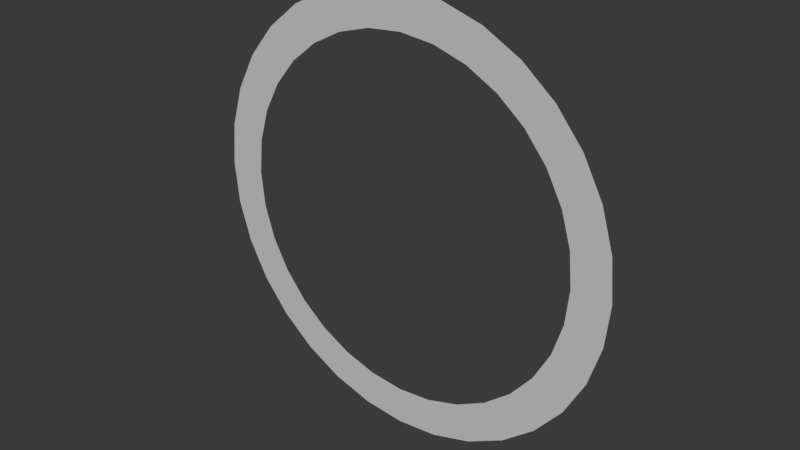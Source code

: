 # Source: PenaltyAreaBasic.blend  (saved by Blender 4.3.34; exported with 4.5.12 LTS)
import bpy
from mathutils import Matrix  # noqa: F401  (used for matrix-valued properties, if any)

bpy.ops.wm.read_factory_settings(use_empty=True)
scene = bpy.context.scene
scene.name = 'Scene'

# ---- collections
col_collection = bpy.data.collections.new('Collection'); scene.collection.children.link(col_collection)

# ---- materials (node trees are filled in below, after node groups)
mat_white = bpy.data.materials.new('White')
mat_penalty1 = bpy.data.materials.new('Penalty1')
mat_penalty2 = bpy.data.materials.new('Penalty2')
mat_penlaty3 = bpy.data.materials.new('Penlaty3')
mat_penalty4 = bpy.data.materials.new('Penalty4')

# ---- material node trees
mat_white.use_nodes = True; mat_white.node_tree.nodes.clear()
_N = mat_white.node_tree.nodes; _L = mat_white.node_tree.links
n0 = _N.new('ShaderNodeBsdfPrincipled'); n0.name = 'Principled BSDF'; n0.location = (10, 300)
n0.inputs[0].default_value = (0.712, 0.712, 0.712, 1.0)
n1 = _N.new('ShaderNodeOutputMaterial'); n1.name = 'Material Output'; n1.location = (300, 300)
_L.new(n0.outputs[0], n1.inputs[0])
n1.is_active_output = True
mat_penalty1.use_nodes = True; mat_penalty1.node_tree.nodes.clear()
_N = mat_penalty1.node_tree.nodes; _L = mat_penalty1.node_tree.links
n0 = _N.new('ShaderNodeBsdfPrincipled'); n0.name = 'Principled BSDF'; n0.location = (10, 300)
n0.inputs[0].default_value = (0.05379, 0.8003, 0.05044, 0.2)
n1 = _N.new('ShaderNodeOutputMaterial'); n1.name = 'Material Output'; n1.location = (300, 300)
_L.new(n0.outputs[0], n1.inputs[0])
n1.is_active_output = True
mat_penalty2.use_nodes = True; mat_penalty2.node_tree.nodes.clear()
_N = mat_penalty2.node_tree.nodes; _L = mat_penalty2.node_tree.links
n0 = _N.new('ShaderNodeBsdfPrincipled'); n0.name = 'Principled BSDF'; n0.location = (10, 300)
n0.inputs[0].default_value = (0.8002, 0.07063, 0.0512, 0.2)
n1 = _N.new('ShaderNodeOutputMaterial'); n1.name = 'Material Output'; n1.location = (300, 300)
_L.new(n0.outputs[0], n1.inputs[0])
n1.is_active_output = True
mat_penlaty3.use_nodes = True; mat_penlaty3.node_tree.nodes.clear()
_N = mat_penlaty3.node_tree.nodes; _L = mat_penlaty3.node_tree.links
n0 = _N.new('ShaderNodeBsdfPrincipled'); n0.name = 'Principled BSDF'; n0.location = (10, 300)
n0.inputs[0].default_value = (0.7595, 0.8002, 0.03409, 0.2)
n1 = _N.new('ShaderNodeOutputMaterial'); n1.name = 'Material Output'; n1.location = (300, 300)
_L.new(n0.outputs[0], n1.inputs[0])
n1.is_active_output = True
mat_penalty4.use_nodes = True; mat_penalty4.node_tree.nodes.clear()
_N = mat_penalty4.node_tree.nodes; _L = mat_penalty4.node_tree.links
n0 = _N.new('ShaderNodeBsdfPrincipled'); n0.name = 'Principled BSDF'; n0.location = (10, 300)
n0.inputs[0].default_value = (0.8001, 0.3251, 0.08973, 0.2)
n1 = _N.new('ShaderNodeOutputMaterial'); n1.name = 'Material Output'; n1.location = (300, 300)
_L.new(n0.outputs[0], n1.inputs[0])
n1.is_active_output = True

# ---- world
world_world = bpy.data.worlds.new('World'); scene.world = world_world
world_world.use_nodes = True; world_world.node_tree.nodes.clear()
_N = world_world.node_tree.nodes; _L = world_world.node_tree.links
n0 = _N.new('ShaderNodeOutputWorld'); n0.name = 'World Output'; n0.location = (300, 300)
n1 = _N.new('ShaderNodeBackground'); n1.name = 'Background'; n1.location = (10, 300)
n1.inputs[0].default_value = (0.05088, 0.05088, 0.05088, 1.0)
_L.new(n1.outputs[0], n0.inputs[0])
n0.is_active_output = True
world_world.color = (0.05088, 0.05088, 0.05088)
world_world.sun_shadow_jitter_overblur = 0.0

# ---- meshes
me_cylinder = bpy.data.meshes.new('Cylinder')
me_cylinder.from_pydata([(-7.5, 0.0, -5.662e-07), (-7.356, 0.0, -1.463), (-6.929, 0.0, -2.87), (-6.236, 0.0, -4.167), (-5.303, 0.0, -5.303), (-4.167, 0.0, -6.236), (-2.87, 0.0, -6.929), (-1.463, 0.0, -7.356), (8.762e-06, 0.0, -7.5), (1.463, 0.0, -7.356), (2.87, 0.0, -6.929), (4.167, 0.0, -6.236), (5.303, 0.0, -5.303), (6.236, 0.0, -4.167), (6.929, 0.0, -2.87), (7.356, 0.0, -1.463), (7.5, 0.0, 5.662e-07), (7.356, 0.0, 1.463), (6.929, 0.0, 2.87), (6.236, 0.0, 4.167), (5.303, 0.0, 5.303), (4.167, 0.0, 6.236), (2.87, 0.0, 6.929), (1.463, 0.0, 7.356), (7.63e-06, 0.0, 7.5), (-1.463, 0.0, 7.356), (-2.87, 0.0, 6.929), (-4.167, 0.0, 6.236), (-5.303, 0.0, 5.303), (-6.236, 0.0, 4.167), (-6.929, 0.0, 2.87), (-7.356, 0.0, 1.463), (-6.181, 0.0, -4.667e-07), (-6.062, 0.0, -1.206), (-5.711, 0.0, -2.365), (-5.139, 0.0, -3.434), (-4.371, 0.0, -4.371), (-3.434, 0.0, -5.139), (-2.365, 0.0, -5.711), (-1.206, 0.0, -6.062), (8.663e-06, 0.0, -6.181), (1.206, 0.0, -6.062), (2.365, 0.0, -5.711), (3.434, 0.0, -5.139), (4.371, 0.0, -4.371), (5.139, 0.0, -3.434), (5.711, 0.0, -2.365), (6.062, 0.0, -1.206), (6.181, 0.0, 4.667e-07), (6.062, 0.0, 1.206), (5.711, 0.0, 2.365), (5.139, 0.0, 3.434), (4.371, 0.0, 4.371), (3.434, 0.0, 5.139), (2.365, 0.0, 5.711), (1.206, 0.0, 6.062), (7.729e-06, 0.0, 6.181), (-1.206, 0.0, 6.062), (-2.365, 0.0, 5.711), (-3.434, 0.0, 5.139), (-4.371, 0.0, 4.371), (-5.139, 0.0, 3.434), (-5.711, 0.0, 2.365), (-6.062, 0.0, 1.206)], [], [(32, 33, 1, 0), (33, 34, 2, 1), (34, 35, 3, 2), (35, 36, 4, 3), (36, 37, 5, 4), (37, 38, 6, 5), (38, 39, 7, 6), (39, 40, 8, 7), (40, 41, 9, 8), (41, 42, 10, 9), (42, 43, 11, 10), (43, 44, 12, 11), (44, 45, 13, 12), (45, 46, 14, 13), (46, 47, 15, 14), (47, 48, 16, 15), (48, 49, 17, 16), (49, 50, 18, 17), (50, 51, 19, 18), (51, 52, 20, 19), (52, 53, 21, 20), (53, 54, 22, 21), (54, 55, 23, 22), (55, 56, 24, 23), (56, 57, 25, 24), (57, 58, 26, 25), (58, 59, 27, 26), (59, 60, 28, 27), (60, 61, 29, 28), (61, 62, 30, 29), (62, 63, 31, 30), (63, 32, 0, 31)])
_uv = me_cylinder.uv_layers.new(name='UVMap')
_uv.uv.foreach_set('vector', [0.0, 0.0, 0.0, 0.0, 0.0, 0.0, 0.0, 0.0, 0.0, 0.0, 0.0, 0.0, 0.0, 0.0, 0.0, 0.0, 0.0, 0.0, 0.0, 0.0, 0.0, 0.0, 0.0, 0.0, 0.0, 0.0, 0.0, 0.0, 0.0, 0.0, 0.0, 0.0, 0.0, 0.0, 0.0, 0.0, 0.0, 0.0, 0.0, 0.0, 0.0, 0.0, 0.0, 0.0, 0.0, 0.0, 0.0, 0.0, 0.0, 0.0, 0.0, 0.0, 0.0, 0.0, 0.0, 0.0, 0.0, 0.0, 0.0, 0.0, 0.0, 0.0, 0.0, 0.0, 0.0, 0.0, 0.0, 0.0, 0.0, 0.0, 0.0, 0.0, 0.0, 0.0, 0.0, 0.0, 0.0, 0.0, 0.0, 0.0, 0.0, 0.0, 0.0, 0.0, 0.0, 0.0, 0.0, 0.0, 0.0, 0.0, 0.0, 0.0, 0.0, 0.0, 0.0, 0.0, 0.0, 0.0, 0.0, 0.0, 0.0, 0.0, 0.0, 0.0, 0.0, 0.0, 0.0, 0.0, 0.0, 0.0, 0.0, 0.0, 0.0, 0.0, 0.0, 0.0, 0.0, 0.0, 0.0, 0.0, 0.0, 0.0, 0.0, 0.0, 0.0, 0.0, 0.0, 0.0, 0.0, 0.0, 0.0, 0.0, 0.0, 0.0, 0.0, 0.0, 0.0, 0.0, 0.0, 0.0, 0.0, 0.0, 0.0, 0.0, 0.0, 0.0, 0.0, 0.0, 0.0, 0.0, 0.0, 0.0, 0.0, 0.0, 0.0, 0.0, 0.0, 0.0, 0.0, 0.0, 0.0, 0.0, 0.0, 0.0, 0.0, 0.0, 0.0, 0.0, 0.0, 0.0, 0.0, 0.0, 0.0, 0.0, 0.0, 0.0, 0.0, 0.0, 0.0, 0.0, 0.0, 0.0, 0.0, 0.0, 0.0, 0.0, 0.0, 0.0, 0.0, 0.0, 0.0, 0.0, 0.0, 0.0, 0.0, 0.0, 0.0, 0.0, 0.0, 0.0, 0.0, 0.0, 0.0, 0.0, 0.0, 0.0, 0.0, 0.0, 0.0, 0.0, 0.0, 0.0, 0.0, 0.0, 0.0, 0.0, 0.0, 0.0, 0.0, 0.0, 0.0, 0.0, 0.0, 0.0, 0.0, 0.0, 0.0, 0.0, 0.0, 0.0, 0.0, 0.0, 0.0, 0.0, 0.0, 0.0, 0.0, 0.0, 0.0, 0.0, 0.0, 0.0, 0.0, 0.0, 0.0, 0.0, 0.0, 0.0, 0.0, 0.0, 0.0, 0.0, 0.0, 0.0, 0.0, 0.0])
me_cylinder.materials.append(mat_white)
me_cylinder.materials.append(mat_penalty1)
me_cylinder.materials.append(mat_penalty2)
me_cylinder.materials.append(mat_penlaty3)
me_cylinder.materials.append(mat_penalty4)
me_cylinder.update()

# ---- objects
ob_cylinder = bpy.data.objects.new('Cylinder', me_cylinder)

# ---- transforms, parenting, visibility, modifiers, constraints
ob_cylinder.location = (0.0, 0.0, 0.0)

# ---- collection membership
col_collection.objects.link(ob_cylinder)

# ---- scene / render settings (as saved in the file)
scene.frame_start = 1; scene.frame_end = 250; scene.frame_set(1)
scene.render.engine = 'BLENDER_EEVEE_NEXT'
bpy.context.view_layer.update()

# ---- added for rendering (the .blend has no active camera and no usable light): camera, sun
cam_auto = bpy.data.cameras.new('AutoCamera')
cam_auto.lens = 50.0
cam_auto.sensor_width = 36.0
cam_auto.clip_end = 1000.0
ob_auto_camera = bpy.data.objects.new('AutoCamera', cam_auto)
scene.collection.objects.link(ob_auto_camera)
ob_auto_camera.location = (19.627, -23.5524, 15.7016)
ob_auto_camera.rotation_euler = (1.09748, -7.21219e-08, 0.694738)
scene.camera = ob_auto_camera
light_auto_sun = bpy.data.lights.new('AutoSun', 'SUN')
light_auto_sun.energy = 3.0
light_auto_sun.angle = 0.0523599
ob_auto_sun = bpy.data.objects.new('AutoSun', light_auto_sun)
scene.collection.objects.link(ob_auto_sun)
ob_auto_sun.rotation_euler = (0.872665, 0.174533, 0.523599)
bpy.context.view_layer.update()
